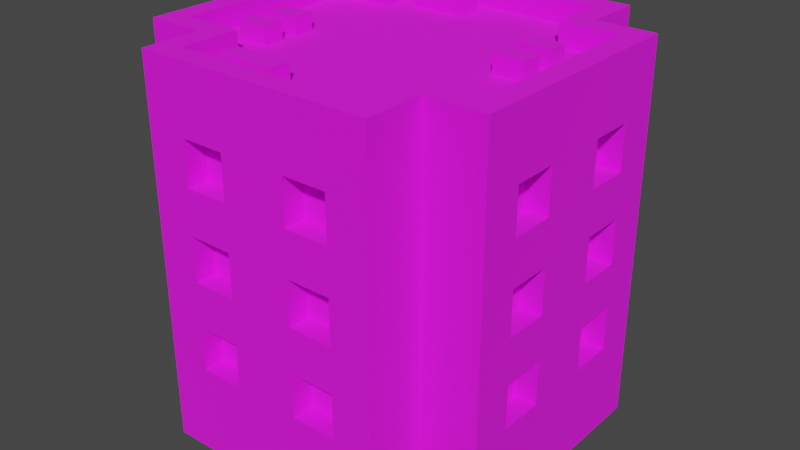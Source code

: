 # Source: Building_4_Extra_Red_.blend  (saved by Blender 3.3.6; exported with 4.5.12 LTS)
import bpy
from mathutils import Matrix  # noqa: F401  (used for matrix-valued properties, if any)

bpy.ops.wm.read_factory_settings(use_empty=True)
scene = bpy.context.scene
scene.name = 'Scene'

# ---- collections
col_collection = bpy.data.collections.new('Collection'); scene.collection.children.link(col_collection)

# ---- images (referenced by path relative to the original .blend; pixels are not part of the script)
import os
ASSET_DIR = os.environ.get("B2B_ASSET_DIR", "")  # directory of the original .blend (textures are referenced by path, not embedded)
HERE = os.path.dirname(os.path.abspath(__file__))  # packed textures are extracted next to this script under _unpacked/

def load_image(name, relpath, width, height, colorspace="sRGB"):
    """Load a texture the original file referenced (path relative to the .blend, or extracted next to this script)."""
    p = next((c for c in (os.path.join(HERE, relpath), os.path.join(ASSET_DIR, relpath)) if relpath and os.path.exists(c)), "")
    if p:
        img = bpy.data.images.load(p, check_existing=True)
        img.name = name
    else:  # same state as the original file: an image datablock whose file is absent (Cycles renders it pink)
        img = bpy.data.images.new(name, width, height)
        img.source = "FILE"
        img.filepath = "//" + (relpath or name)
    img.colorspace_settings.name = colorspace
    return img
img_color_png = load_image('Color.png', 'Color.png', 1024, 1024, 'sRGB')

# ---- materials (node trees are filled in below, after node groups)
mat_texture = bpy.data.materials.new('Texture')
mat_texture.use_transparent_shadow = False

# ---- material node trees
mat_texture.use_nodes = True; mat_texture.node_tree.nodes.clear()
_N = mat_texture.node_tree.nodes; _L = mat_texture.node_tree.links
n0 = _N.new('ShaderNodeBsdfPrincipled'); n0.name = 'Principled BSDF'; n0.location = (10, 300)
n0.distribution = 'GGX'
n0.subsurface_method = 'RANDOM_WALK_SKIN'
n0.inputs[2].default_value = 1.0
n0.inputs[3].default_value = 1.45
n0.inputs[27].default_value = (0.0, 0.0, 0.0, 1.0)
n0.inputs[28].default_value = 1.0
n1 = _N.new('ShaderNodeOutputMaterial'); n1.name = 'Material Output'; n1.location = (300, 300)
n2 = _N.new('ShaderNodeTexImage'); n2.name = 'Image Texture'; n2.location = (-280, 280)
n2.image = img_color_png
_L.new(n0.outputs[0], n1.inputs[0])
_L.new(n2.outputs[0], n0.inputs[0])
n1.is_active_output = True

# ---- world
world_world = bpy.data.worlds.new('World'); scene.world = world_world
world_world.use_nodes = True; world_world.node_tree.nodes.clear()
_N = world_world.node_tree.nodes; _L = world_world.node_tree.links
n0 = _N.new('ShaderNodeOutputWorld'); n0.name = 'World Output'; n0.location = (300, 300)
n1 = _N.new('ShaderNodeBackground'); n1.name = 'Background'; n1.location = (10, 300)
n1.inputs[0].default_value = (0.05088, 0.05088, 0.05088, 1.0)
_L.new(n1.outputs[0], n0.inputs[0])
n0.is_active_output = True
world_world.color = (0.05088, 0.05088, 0.05088)
world_world.use_sun_shadow = False
world_world.sun_shadow_jitter_overblur = 0.0

# ---- meshes
me_cube_162 = bpy.data.meshes.new('Cube.162')
me_cube_162.from_pydata([(0.4333, 0.7, 1.6), (0.15, 0.7, 1.2), (0.5333, -0.8, 0.0), (0.15, 0.7, 1.4), (0.5333, 0.8, 0.0), (0.4333, -0.7, 1.6), (-0.5333, 0.8, 0.0), (0.35, 0.7, 1.2), (0.35, 0.7, 1.4), (-0.4333, -0.7, 1.6), (-0.4333, 0.7, 1.6), (-0.5333, -0.8, 0.0), (-0.8, -0.5333, 0.0), (0.15, 0.7, 0.8), (0.7, -0.4333, 1.6), (0.15, 0.7, 1.0), (-0.7, -0.4333, 1.6), (0.8, -0.5333, 0.0), (0.35, 0.7, 0.8), (0.4333, -0.4333, 1.6), (0.35, 0.7, 1.0), (0.5333, -0.5333, 0.0), (-0.5333, -0.5333, 0.0), (-0.4333, -0.4333, 1.6), (0.15, 0.7, 0.4), (-0.7, 0.4333, 1.6), (0.8, 0.5333, 0.0), (0.15, 0.7, 0.6), (-0.8, 0.5333, 0.0), (0.7, 0.4333, 1.6), (0.5333, 0.5333, 0.0), (0.35, 0.7, 0.4), (0.35, 0.7, 0.6), (0.4333, 0.4333, 1.6), (-0.4333, 0.4333, 1.6), (-0.5333, 0.5333, 0.0), (-0.5333, 0.8, 1.6), (-0.35, 0.7, 1.2), (0.5333, 0.8, 1.6), (-0.35, 0.7, 1.4), (0.5333, -0.5333, 1.6), (0.5333, -0.8, 1.6), (-0.15, 0.7, 1.2), (-0.5333, -0.8, 1.6), (-0.5333, -0.5333, 1.6), (-0.15, 0.7, 1.4), (0.8, 0.5333, 1.6), (0.8, -0.5333, 1.6), (-0.35, 0.7, 0.8), (-0.8, -0.5333, 1.6), (-0.8, 0.5333, 1.6), (-0.35, 0.7, 1.0), (0.5333, 0.5333, 1.6), (-0.5333, 0.5333, 1.6), (-0.15, 0.7, 0.8), (-0.5333, 0.8, 1.7), (-0.15, 0.7, 1.0), (0.5333, 0.8, 1.7), (0.5333, -0.5333, 1.7), (0.5333, -0.8, 1.7), (-0.35, 0.7, 0.4), (-0.5333, -0.8, 1.7), (-0.5333, -0.5333, 1.7), (-0.35, 0.7, 0.6), (0.8, 0.5333, 1.7), (0.8, -0.5333, 1.7), (-0.15, 0.7, 0.4), (-0.8, -0.5333, 1.7), (-0.8, 0.5333, 1.7), (-0.15, 0.7, 0.6), (0.5333, 0.5333, 1.7), (-0.5333, 0.5333, 1.7), (-0.4333, 0.7, 1.7), (0.4333, 0.7, 1.7), (0.4333, -0.4333, 1.7), (0.15, -0.7, 1.2), (0.15, -0.7, 1.4), (0.4333, -0.7, 1.7), (-0.4333, -0.7, 1.7), (-0.4333, -0.4333, 1.7), (0.7, 0.4333, 1.7), (0.35, -0.7, 1.2), (0.35, -0.7, 1.4), (0.7, -0.4333, 1.7), (-0.7, -0.4333, 1.7), (-0.7, 0.4333, 1.7), (0.15, -0.7, 0.8), (0.4333, 0.4333, 1.7), (-0.4333, 0.4333, 1.7), (0.15, -0.7, 1.0), (0.35, -0.7, 0.8), (0.35, -0.7, 1.0), (0.15, -0.7, 0.4), (0.15, -0.7, 0.6), (0.35, -0.7, 0.4), (0.35, -0.7, 0.6), (-0.35, -0.7, 1.2), (-0.35, -0.7, 1.4), (-0.15, -0.7, 1.2), (-0.15, -0.7, 1.4), (-0.35, -0.7, 0.8), (-0.35, -0.7, 1.0), (-0.15, -0.7, 0.8), (-0.15, -0.7, 1.0), (-0.35, -0.7, 0.4), (-0.35, -0.7, 0.6), (-0.15, -0.7, 0.4), (-0.15, -0.7, 0.6), (0.7, 0.15, 1.2), (0.7, 0.15, 1.4), (0.7, 0.35, 1.2), (0.7, 0.35, 1.4), (0.7, 0.15, 0.8), (0.7, 0.15, 1.0), (0.7, 0.35, 0.8), (0.7, 0.35, 1.0), (0.7, 0.15, 0.4), (0.7, 0.15, 0.6), (0.7, 0.35, 0.4), (0.7, 0.35, 0.6), (0.7, -0.35, 1.2), (0.7, -0.35, 1.4), (0.7, -0.15, 1.2), (0.7, -0.15, 1.4), (0.7, -0.35, 0.8), (0.7, -0.35, 1.0), (0.7, -0.15, 0.8), (0.7, -0.15, 1.0), (0.7, -0.35, 0.4), (0.7, -0.35, 0.6), (0.7, -0.15, 0.4), (0.7, -0.15, 0.6), (-0.7, 0.15, 1.2), (-0.7, 0.15, 1.4), (-0.7, 0.35, 1.2), (-0.7, 0.35, 1.4), (-0.7, 0.15, 0.8), (-0.7, 0.15, 1.0), (-0.7, 0.35, 0.8), (-0.7, 0.35, 1.0), (-0.7, 0.15, 0.4), (-0.7, 0.15, 0.6), (-0.7, 0.35, 0.4), (-0.7, 0.35, 0.6), (-0.7, -0.35, 1.2), (-0.7, -0.35, 1.4), (-0.7, -0.15, 1.2), (-0.7, -0.15, 1.4), (-0.7, -0.35, 0.8), (-0.7, -0.35, 1.0), (-0.7, -0.15, 0.8), (-0.7, -0.15, 1.0), (-0.7, -0.35, 0.4), (-0.7, -0.35, 0.6), (-0.7, -0.15, 0.4), (-0.7, -0.15, 0.6), (-0.35, -0.8, 1.4), (-0.15, -0.8, 1.2), (0.15, -0.8, 1.4), (-0.15, -0.8, 1.4), (0.15, -0.8, 0.6), (0.15, -0.8, 0.8), (0.15, -0.8, 1.0), (0.15, -0.8, 1.2), (0.35, -0.8, 0.4), (0.35, -0.8, 1.2), (0.35, -0.8, 1.4), (0.35, -0.8, 0.8), (0.35, -0.8, 0.6), (0.35, -0.8, 1.0), (-0.35, -0.8, 0.4), (-0.35, -0.8, 0.6), (-0.35, -0.8, 0.8), (-0.35, -0.8, 1.2), (-0.35, -0.8, 1.0), (-0.15, -0.8, 0.6), (-0.15, -0.8, 0.8), (0.15, -0.8, 0.4), (-0.15, -0.8, 0.4), (-0.15, -0.8, 1.0), (-0.8, -0.35, 0.4), (-0.8, -0.35, 0.6), (-0.8, -0.35, 0.8), (-0.8, -0.35, 1.0), (-0.8, -0.35, 1.2), (-0.8, -0.15, 0.4), (-0.8, -0.15, 0.6), (-0.8, -0.15, 0.8), (-0.8, 0.15, 0.4), (-0.8, -0.15, 1.0), (-0.8, -0.35, 1.4), (-0.8, -0.15, 1.2), (-0.8, 0.15, 0.6), (-0.8, 0.15, 0.8), (-0.8, 0.15, 1.0), (-0.8, 0.15, 1.2), (-0.8, 0.15, 1.4), (-0.8, -0.15, 1.4), (-0.8, 0.35, 0.4), (-0.8, 0.35, 1.2), (-0.8, 0.35, 1.4), (-0.8, 0.35, 0.8), (-0.8, 0.35, 0.6), (-0.8, 0.35, 1.0), (-0.35, 0.8, 0.4), (-0.35, 0.8, 0.6), (-0.35, 0.8, 0.8), (-0.35, 0.8, 1.2), (-0.35, 0.8, 1.0), (-0.15, 0.8, 0.6), (-0.15, 0.8, 0.8), (0.15, 0.8, 0.4), (-0.15, 0.8, 0.4), (-0.15, 0.8, 1.0), (-0.35, 0.8, 1.4), (-0.15, 0.8, 1.2), (0.15, 0.8, 1.4), (-0.15, 0.8, 1.4), (0.15, 0.8, 0.6), (0.15, 0.8, 0.8), (0.15, 0.8, 1.0), (0.15, 0.8, 1.2), (0.35, 0.8, 0.4), (0.35, 0.8, 1.2), (0.35, 0.8, 1.4), (0.35, 0.8, 0.8), (0.35, 0.8, 0.6), (0.35, 0.8, 1.0), (0.8, -0.35, 0.4), (0.8, -0.35, 0.6), (0.8, -0.35, 0.8), (0.8, -0.35, 1.0), (0.8, -0.35, 1.2), (0.8, -0.35, 1.4), (0.8, 0.15, 1.4), (0.8, 0.35, 1.4), (0.8, 0.2667, 1.2), (0.8, 0.15, 1.2), (0.8, -0.15, 0.6), (0.8, -0.15, 0.8), (0.8, -0.15, 1.0), (0.8, -0.15, 1.2), (0.8, -0.15, 1.4), (0.8, 0.15, 0.4), (0.8, -0.15, 0.4), (0.8, 0.15, 1.0), (0.8, 0.25, 1.0), (0.8, 0.15, 0.6), (0.8, 0.15, 0.8), (0.8, 0.35, 0.4), (0.8, 0.35, 0.6), (0.8, 0.35, 0.8), (0.8, 0.35, 1.0), (0.8, 0.35, 1.2), (-0.4362, -0.2918, 1.578), (-0.4362, -0.2918, 1.678), (-0.5762, -0.2918, 1.578), (-0.5762, -0.2918, 1.678), (-0.4362, -0.1958, 1.578), (-0.4362, -0.1958, 1.678), (-0.5762, -0.1958, 1.578), (-0.5762, -0.1958, 1.678), (-0.4362, -0.1242, 1.578), (-0.4362, -0.1242, 1.678), (-0.5762, -0.1242, 1.578), (-0.5762, -0.1242, 1.678), (-0.4362, -0.02818, 1.578), (-0.4362, -0.02818, 1.678), (-0.5762, -0.02818, 1.578), (-0.5762, -0.02818, 1.678), (-0.07768, 0.5124, 1.578), (-0.07768, 0.5124, 1.678), (-0.3439, 0.5124, 1.578), (-0.3439, 0.5124, 1.678), (-0.07768, 0.6084, 1.578), (-0.07768, 0.6084, 1.678), (-0.3439, 0.6084, 1.578), (-0.3439, 0.6084, 1.678), (-0.06896, -0.6175, 1.578), (-0.06896, -0.6175, 1.678), (-0.3352, -0.6175, 1.578), (-0.3352, -0.6175, 1.678), (-0.06896, -0.5215, 1.578), (-0.06896, -0.5215, 1.678), (-0.3352, -0.5215, 1.578), (-0.3352, -0.5215, 1.678), (0.5638, 0.008184, 1.578), (0.5638, 0.008184, 1.678), (0.4238, 0.008184, 1.578), (0.4238, 0.008184, 1.678), (0.5638, 0.1042, 1.578), (0.5638, 0.1042, 1.678), (0.4238, 0.1042, 1.578), (0.4238, 0.1042, 1.678), (0.5638, 0.1758, 1.578), (0.5638, 0.1758, 1.678), (0.4238, 0.1758, 1.578), (0.4238, 0.1758, 1.678), (0.5638, 0.2718, 1.578), (0.5638, 0.2718, 1.678), (0.4238, 0.2718, 1.578), (0.4238, 0.2718, 1.678)], [], [(21, 40, 41, 2), (43, 11, 2, 41, 166, 165, 163, 162, 169, 167, 161, 160, 168, 164, 177, 178, 170, 171, 175, 176, 172, 174, 173, 156), (158, 166, 41, 43, 156, 159, 157, 173, 174, 179, 176, 175, 178, 177, 160, 161, 162, 163), (21, 17, 47, 40), (25, 16, 23, 9, 5, 19, 14, 29, 33, 0, 10, 34), (22, 11, 43, 44), (22, 44, 49, 12), (202, 192, 193, 201, 203, 199, 200, 50, 28, 12, 49, 190, 184, 183, 182, 181, 180, 185, 188, 198), (203, 194, 193, 192, 188, 185, 186, 181, 182, 187, 189, 183, 184, 191, 197, 190, 49, 50, 200, 196, 195, 199), (35, 28, 50, 53), (35, 53, 36, 6), (226, 218, 211, 212, 209, 205, 206, 210, 213, 208, 207, 215, 217, 214, 36, 38, 224, 216, 221, 220, 219, 225), (223, 224, 38, 4, 6, 36, 214, 207, 208, 206, 205, 204, 212, 211, 222, 226, 225, 227, 220, 221), (30, 4, 38, 52), (30, 52, 46, 26), (238, 239, 230, 229), (240, 241, 232, 231), (235, 46, 47, 233, 242, 234), (248, 247, 250, 251), (252, 253, 236, 246), (245, 246, 236, 237, 234, 242, 241, 240, 239, 238, 244, 228, 229, 230, 231, 232, 233, 47, 17, 26, 46, 235, 253, 252, 251, 250, 249, 243, 247, 248), (29, 14, 83, 80), (25, 34, 88, 85), (47, 46, 64, 65), (9, 23, 79, 78), (50, 49, 67, 68), (33, 29, 80, 87), (46, 52, 70, 64), (5, 9, 78, 77), (41, 40, 58, 59), (34, 10, 72, 88), (19, 5, 77, 74), (0, 33, 87, 73), (72, 73, 57, 55), (74, 77, 59, 58), (77, 78, 61, 59), (78, 79, 62, 61), (80, 83, 65, 64), (83, 74, 58, 65), (79, 84, 67, 62), (84, 85, 68, 67), (73, 87, 70, 57), (88, 72, 55, 71), (87, 80, 64, 70), (85, 88, 71, 68), (43, 41, 59, 61), (14, 19, 74, 83), (40, 47, 65, 58), (53, 50, 68, 71), (52, 38, 57, 70), (23, 16, 84, 79), (36, 53, 71, 55), (16, 25, 85, 84), (38, 36, 55, 57), (49, 44, 62, 67), (10, 0, 73, 72), (44, 43, 61, 62), (216, 3, 1, 221), (223, 7, 8, 224), (7, 1, 3, 8), (221, 1, 7, 223), (8, 3, 216, 224), (220, 15, 13, 219), (225, 18, 20, 227), (18, 13, 15, 20), (219, 13, 18, 225), (20, 15, 220, 227), (218, 27, 24, 211), (222, 31, 32, 226), (31, 24, 27, 32), (211, 24, 31, 222), (32, 27, 218, 226), (214, 39, 37, 207), (215, 42, 45, 217), (42, 37, 39, 45), (207, 37, 42, 215), (45, 39, 214, 217), (208, 51, 48, 206), (210, 54, 56, 213), (54, 48, 51, 56), (206, 48, 54, 210), (56, 51, 208, 213), (205, 63, 60, 204), (212, 66, 69, 209), (66, 60, 63, 69), (204, 60, 66, 212), (69, 63, 205, 209), (75, 76, 158, 163), (75, 81, 82, 76), (82, 81, 165, 166), (165, 81, 75, 163), (158, 76, 82, 166), (86, 89, 162, 161), (86, 90, 91, 89), (91, 90, 167, 169), (167, 90, 86, 161), (162, 89, 91, 169), (92, 93, 160, 177), (92, 94, 95, 93), (95, 94, 164, 168), (164, 94, 92, 177), (160, 93, 95, 168), (96, 97, 156, 173), (96, 98, 99, 97), (99, 98, 157, 159), (157, 98, 96, 173), (156, 97, 99, 159), (100, 101, 174, 172), (100, 102, 103, 101), (103, 102, 176, 179), (176, 102, 100, 172), (174, 101, 103, 179), (104, 105, 171, 170), (104, 106, 107, 105), (107, 106, 178, 175), (178, 106, 104, 170), (171, 105, 107, 175), (237, 108, 109, 234), (108, 110, 111, 109), (235, 111, 110, 253), (236, 253, 110, 108, 237), (234, 109, 111, 235), (248, 112, 113, 245), (112, 114, 115, 113), (252, 115, 114, 251), (251, 114, 112, 248), (245, 113, 115, 252, 246), (243, 116, 117, 247), (116, 118, 119, 117), (250, 119, 118, 249), (249, 118, 116, 243), (247, 117, 119, 250), (232, 120, 121, 233), (120, 122, 123, 121), (242, 123, 122, 241), (241, 122, 120, 232), (233, 121, 123, 242), (230, 124, 125, 231), (124, 126, 127, 125), (240, 127, 126, 239), (239, 126, 124, 230), (231, 125, 127, 240), (228, 128, 129, 229), (128, 130, 131, 129), (238, 131, 130, 244), (244, 130, 128, 228), (229, 129, 131, 238), (133, 132, 195, 196), (134, 135, 200, 199), (134, 132, 133, 135), (132, 134, 199, 195), (135, 133, 196, 200), (137, 136, 193, 194), (138, 139, 203, 201), (138, 136, 137, 139), (136, 138, 201, 193), (139, 137, 194, 203), (141, 140, 188, 192), (142, 143, 202, 198), (142, 140, 141, 143), (140, 142, 198, 188), (143, 141, 192, 202), (145, 144, 184, 190), (146, 147, 197, 191), (146, 144, 145, 147), (184, 144, 146, 191), (147, 145, 190, 197), (149, 148, 182, 183), (150, 151, 189, 187), (150, 148, 149, 151), (148, 150, 187, 182), (151, 149, 183, 189), (153, 152, 180, 181), (154, 155, 186, 185), (154, 152, 153, 155), (152, 154, 185, 180), (155, 153, 181, 186), (254, 255, 257, 256), (256, 257, 261, 260), (260, 261, 259, 258), (258, 259, 255, 254), (261, 257, 255, 259), (262, 263, 265, 264), (264, 265, 269, 268), (268, 269, 267, 266), (266, 267, 263, 262), (269, 265, 263, 267), (270, 271, 273, 272), (272, 273, 277, 276), (276, 277, 275, 274), (274, 275, 271, 270), (277, 273, 271, 275), (278, 279, 281, 280), (280, 281, 285, 284), (284, 285, 283, 282), (282, 283, 279, 278), (285, 281, 279, 283), (286, 287, 289, 288), (288, 289, 293, 292), (292, 293, 291, 290), (290, 291, 287, 286), (293, 289, 287, 291), (294, 295, 297, 296), (296, 297, 301, 300), (300, 301, 299, 298), (298, 299, 295, 294), (301, 297, 295, 299)])
_uv = me_cube_162.uv_layers.new(name='UVMap')
_uv.uv.foreach_set('vector', [0.2306, 0.9121, 0.2306, 0.9121, 0.2306, 0.9121, 0.2306, 0.9121, 0.2306, 0.9121, 0.2306, 0.9121, 0.2306, 0.9121, 0.2306, 0.9121, 0.2306, 0.9121, 0.2306, 0.9121, 0.2306, 0.9121, 0.2306, 0.9121, 0.2306, 0.9121, 0.2306, 0.9121, 0.2306, 0.9121, 0.2306, 0.9121, 0.2306, 0.9121, 0.2306, 0.9121, 0.2306, 0.9121, 0.2306, 0.9121, 0.2306, 0.9121, 0.2306, 0.9121, 0.2306, 0.9121, 0.2306, 0.9121, 0.2306, 0.9121, 0.2306, 0.9121, 0.2306, 0.9121, 0.2306, 0.9121, 0.2306, 0.9121, 0.2306, 0.9121, 0.2306, 0.9121, 0.2306, 0.9121, 0.2306, 0.9121, 0.2306, 0.9121, 0.2306, 0.9121, 0.2306, 0.9121, 0.2306, 0.9121, 0.2306, 0.9121, 0.2306, 0.9121, 0.2306, 0.9121, 0.2306, 0.9121, 0.2306, 0.9121, 0.2306, 0.9121, 0.2306, 0.9121, 0.2306, 0.9121, 0.2306, 0.9121, 0.2306, 0.9121, 0.2306, 0.9121, 0.2306, 0.9121, 0.2306, 0.9121, 0.2111, 0.6865, 0.2111, 0.6865, 0.2111, 0.6865, 0.2111, 0.6866, 0.2111, 0.6866, 0.2111, 0.6865, 0.211, 0.6865, 0.211, 0.6865, 0.2111, 0.6865, 0.2111, 0.6865, 0.2111, 0.6865, 0.2111, 0.6865, 0.2306, 0.9121, 0.2306, 0.9121, 0.2306, 0.9121, 0.2306, 0.9121, 0.2306, 0.9121, 0.2306, 0.9121, 0.2306, 0.9121, 0.2306, 0.9121, 0.2306, 0.9121, 0.2306, 0.9121, 0.2306, 0.9121, 0.2306, 0.9121, 0.2306, 0.9121, 0.2306, 0.9121, 0.2306, 0.9121, 0.2306, 0.9121, 0.2306, 0.9121, 0.2306, 0.9121, 0.2306, 0.9121, 0.2306, 0.9121, 0.2306, 0.9121, 0.2306, 0.9121, 0.2306, 0.9121, 0.2306, 0.9121, 0.2306, 0.9121, 0.2306, 0.9121, 0.2306, 0.9121, 0.2306, 0.9121, 0.2306, 0.9121, 0.2306, 0.9121, 0.2306, 0.9121, 0.2306, 0.9121, 0.2306, 0.9121, 0.2306, 0.9121, 0.2306, 0.9121, 0.2306, 0.9121, 0.2306, 0.9121, 0.2306, 0.9121, 0.2306, 0.9121, 0.2306, 0.9121, 0.2306, 0.9121, 0.2306, 0.9121, 0.2306, 0.9121, 0.2306, 0.9121, 0.2306, 0.9121, 0.2306, 0.9121, 0.2306, 0.9121, 0.2306, 0.9121, 0.2306, 0.9121, 0.2306, 0.9121, 0.2306, 0.9119, 0.2306, 0.9119, 0.2305, 0.9118, 0.2305, 0.9118, 0.2306, 0.9121, 0.2306, 0.9121, 0.2306, 0.9121, 0.2306, 0.9121, 0.2306, 0.9121, 0.2306, 0.9121, 0.2306, 0.9121, 0.2306, 0.9121, 0.2306, 0.9121, 0.2306, 0.9121, 0.2306, 0.9121, 0.2306, 0.9121, 0.2306, 0.9121, 0.2306, 0.9121, 0.2306, 0.9121, 0.2306, 0.9121, 0.2306, 0.9121, 0.2306, 0.9121, 0.2306, 0.9121, 0.2306, 0.9121, 0.2306, 0.9121, 0.2306, 0.9121, 0.2306, 0.9121, 0.2306, 0.9121, 0.2306, 0.9121, 0.2306, 0.9121, 0.2306, 0.9121, 0.2306, 0.9121, 0.2306, 0.9121, 0.2306, 0.9121, 0.2306, 0.9121, 0.2306, 0.9121, 0.2306, 0.9121, 0.2306, 0.9121, 0.2306, 0.9121, 0.2306, 0.9121, 0.2306, 0.9121, 0.2306, 0.9121, 0.2306, 0.9121, 0.2306, 0.9121, 0.2306, 0.9121, 0.2306, 0.9121, 0.2306, 0.9121, 0.2306, 0.9121, 0.2306, 0.9121, 0.2306, 0.9121, 0.2306, 0.9121, 0.2306, 0.9121, 0.2306, 0.9121, 0.2306, 0.9121, 0.2306, 0.9121, 0.2306, 0.9121, 0.2306, 0.9121, 0.2306, 0.9121, 0.2306, 0.9121, 0.2306, 0.9121, 0.2306, 0.9121, 0.2306, 0.9121, 0.2306, 0.9121, 0.2306, 0.9121, 0.2306, 0.9121, 0.2306, 0.9121, 0.2306, 0.9121, 0.2306, 0.9121, 0.2306, 0.9121, 0.2306, 0.9121, 0.2306, 0.9121, 0.2306, 0.9121, 0.2306, 0.9121, 0.2306, 0.9121, 0.2306, 0.9121, 0.2306, 0.9121, 0.2306, 0.9121, 0.2306, 0.9121, 0.2306, 0.9121, 0.2306, 0.9121, 0.2306, 0.9121, 0.2306, 0.9121, 0.2306, 0.9121, 0.2306, 0.9121, 0.2306, 0.9121, 0.2306, 0.9121, 0.2306, 0.9121, 0.2306, 0.9121, 0.2306, 0.9121, 0.2306, 0.9121, 0.2306, 0.9121, 0.2306, 0.9121, 0.2306, 0.9121, 0.2306, 0.9121, 0.2306, 0.9121, 0.2306, 0.9121, 0.2306, 0.9121, 0.2306, 0.9121, 0.2306, 0.9121, 0.2306, 0.9121, 0.2306, 0.9121, 0.2306, 0.9121, 0.2306, 0.9121, 0.2306, 0.9121, 0.2306, 0.9121, 0.2306, 0.9121, 0.2306, 0.9121, 0.2306, 0.9121, 0.2306, 0.9121, 0.2306, 0.9121, 0.6184, 0.9872, 0.6184, 0.9871, 0.6184, 0.9871, 0.6184, 0.9872, 0.6182, 0.9872, 0.6182, 0.9872, 0.6182, 0.9872, 0.6182, 0.9872, 0.6184, 0.9869, 0.6184, 0.9869, 0.6184, 0.9869, 0.6184, 0.9869, 0.6182, 0.9871, 0.6182, 0.9871, 0.6182, 0.9871, 0.6182, 0.9871, 0.6184, 0.9869, 0.6184, 0.9869, 0.6184, 0.9869, 0.6184, 0.9869, 0.6183, 0.9872, 0.6184, 0.9872, 0.6184, 0.9872, 0.6183, 0.9872, 0.6184, 0.9869, 0.6184, 0.9869, 0.6184, 0.9869, 0.6184, 0.9869, 0.6183, 0.9871, 0.6182, 0.9871, 0.6182, 0.9871, 0.6183, 0.9871, 0.6184, 0.9869, 0.6184, 0.9869, 0.6184, 0.9869, 0.6184, 0.9869, 0.6182, 0.9872, 0.6182, 0.9873, 0.6182, 0.9873, 0.6182, 0.9872, 0.6183, 0.9871, 0.6183, 0.9871, 0.6183, 0.9871, 0.6183, 0.9871, 0.6183, 0.9873, 0.6183, 0.9872, 0.6183, 0.9872, 0.6183, 0.9873, 0.6184, 0.9869, 0.6184, 0.9869, 0.6184, 0.9869, 0.6184, 0.9869, 0.6184, 0.9869, 0.6184, 0.9869, 0.6184, 0.9869, 0.6184, 0.9869, 0.6184, 0.9869, 0.6184, 0.9869, 0.6184, 0.9869, 0.6184, 0.9869, 0.6184, 0.9869, 0.6184, 0.9869, 0.6184, 0.9869, 0.6184, 0.9869, 0.6184, 0.9869, 0.6184, 0.9869, 0.6184, 0.9869, 0.6184, 0.9869, 0.6184, 0.9869, 0.6184, 0.9869, 0.6184, 0.9869, 0.6184, 0.9869, 0.6184, 0.9869, 0.6184, 0.9869, 0.6184, 0.9869, 0.6184, 0.9869, 0.6184, 0.9869, 0.6184, 0.9869, 0.6184, 0.9869, 0.6184, 0.9869, 0.6184, 0.9869, 0.6184, 0.9869, 0.6184, 0.9869, 0.6184, 0.9869, 0.6184, 0.9869, 0.6184, 0.9869, 0.6184, 0.9869, 0.6184, 0.9869, 0.6184, 0.9869, 0.6184, 0.9869, 0.6184, 0.9869, 0.6184, 0.9869, 0.6184, 0.9869, 0.6184, 0.9869, 0.6184, 0.9869, 0.6184, 0.9869, 0.6184, 0.9869, 0.6184, 0.9869, 0.6184, 0.9869, 0.6184, 0.9869, 0.6184, 0.9871, 0.6183, 0.9871, 0.6183, 0.9871, 0.6184, 0.9871, 0.6184, 0.9869, 0.6184, 0.9869, 0.6184, 0.9869, 0.6184, 0.9869, 0.6182, 0.9873, 0.6181, 0.9873, 0.6181, 0.9873, 0.6182, 0.9873, 0.6184, 0.9869, 0.6184, 0.9869, 0.6184, 0.9869, 0.6184, 0.9869, 0.6182, 0.9871, 0.6182, 0.9871, 0.6182, 0.9871, 0.6182, 0.9871, 0.6184, 0.9869, 0.6184, 0.9869, 0.6184, 0.9869, 0.6184, 0.9869, 0.6182, 0.9871, 0.6182, 0.9872, 0.6182, 0.9872, 0.6182, 0.9871, 0.6184, 0.9869, 0.6184, 0.9869, 0.6184, 0.9869, 0.6184, 0.9869, 0.6184, 0.9869, 0.6184, 0.9869, 0.6184, 0.9869, 0.6184, 0.9869, 0.6182, 0.9873, 0.6183, 0.9873, 0.6183, 0.9873, 0.6182, 0.9873, 0.6184, 0.9869, 0.6184, 0.9869, 0.6184, 0.9869, 0.6184, 0.9869, 0.2306, 0.9121, 0.2306, 0.9121, 0.2306, 0.9121, 0.2306, 0.9121, 0.2306, 0.9121, 0.2306, 0.9121, 0.2306, 0.9121, 0.2306, 0.9121, 0.8162, 0.7382, 0.8162, 0.7383, 0.8163, 0.7383, 0.8163, 0.7382, 0.2306, 0.9121, 0.2306, 0.9121, 0.2306, 0.9121, 0.2306, 0.9121, 0.2306, 0.9121, 0.2306, 0.9121, 0.2306, 0.9121, 0.2306, 0.9121, 0.2306, 0.9121, 0.2306, 0.9121, 0.2306, 0.9121, 0.2306, 0.9121, 0.2306, 0.9121, 0.2306, 0.9121, 0.2306, 0.9121, 0.2306, 0.9121, 0.8162, 0.7382, 0.8162, 0.7383, 0.8163, 0.7383, 0.8163, 0.7382, 0.2306, 0.9121, 0.2306, 0.9121, 0.2306, 0.9121, 0.2306, 0.9121, 0.2306, 0.9121, 0.2306, 0.9121, 0.2306, 0.9121, 0.2306, 0.9121, 0.2306, 0.9121, 0.2306, 0.9121, 0.2306, 0.9121, 0.2306, 0.9121, 0.2306, 0.9121, 0.2306, 0.9121, 0.2306, 0.9121, 0.2306, 0.9121, 0.8162, 0.7382, 0.8162, 0.7383, 0.8163, 0.7383, 0.8163, 0.7382, 0.2306, 0.9121, 0.2306, 0.9121, 0.2306, 0.9121, 0.2306, 0.9121, 0.2306, 0.9121, 0.2306, 0.9121, 0.2306, 0.9121, 0.2306, 0.9121, 0.2306, 0.9121, 0.2306, 0.9121, 0.2306, 0.9121, 0.2306, 0.9121, 0.2306, 0.9121, 0.2306, 0.9121, 0.2306, 0.9121, 0.2306, 0.9121, 0.8162, 0.7382, 0.8162, 0.7383, 0.8163, 0.7383, 0.8163, 0.7382, 0.2306, 0.9121, 0.2306, 0.9121, 0.2306, 0.9121, 0.2306, 0.9121, 0.2306, 0.9121, 0.2306, 0.9121, 0.2306, 0.9121, 0.2306, 0.9121, 0.2306, 0.9121, 0.2306, 0.9121, 0.2306, 0.9121, 0.2306, 0.9121, 0.2306, 0.9121, 0.2306, 0.9121, 0.2306, 0.9121, 0.2306, 0.9121, 0.8162, 0.7382, 0.8162, 0.7383, 0.8163, 0.7383, 0.8163, 0.7382, 0.2306, 0.9121, 0.2306, 0.9121, 0.2306, 0.9121, 0.2306, 0.9121, 0.2306, 0.9121, 0.2306, 0.9121, 0.2306, 0.9121, 0.2306, 0.9121, 0.2306, 0.9121, 0.2306, 0.9121, 0.2306, 0.9121, 0.2306, 0.9121, 0.2306, 0.9121, 0.2306, 0.9121, 0.2306, 0.9121, 0.2306, 0.9121, 0.8162, 0.7382, 0.8162, 0.7383, 0.8163, 0.7383, 0.8163, 0.7382, 0.2306, 0.9121, 0.2306, 0.9121, 0.2306, 0.9121, 0.2306, 0.9121, 0.2306, 0.9121, 0.2306, 0.9121, 0.2306, 0.9121, 0.2306, 0.9121, 0.2306, 0.9121, 0.2306, 0.9121, 0.2306, 0.9121, 0.2306, 0.9121, 0.8162, 0.7381, 0.8162, 0.7382, 0.8163, 0.7382, 0.8163, 0.7381, 0.2306, 0.9121, 0.2306, 0.9121, 0.2306, 0.9121, 0.2306, 0.9121, 0.2306, 0.9121, 0.2306, 0.9121, 0.2306, 0.9121, 0.2306, 0.9121, 0.2306, 0.9121, 0.2306, 0.9121, 0.2306, 0.9121, 0.2306, 0.9121, 0.2306, 0.9121, 0.2306, 0.9121, 0.2306, 0.9121, 0.2306, 0.9121, 0.8162, 0.7381, 0.8162, 0.7382, 0.8163, 0.7382, 0.8163, 0.7381, 0.2306, 0.9121, 0.2306, 0.9121, 0.2306, 0.9121, 0.2306, 0.9121, 0.2306, 0.9121, 0.2306, 0.9121, 0.2306, 0.9121, 0.2306, 0.9121, 0.2306, 0.9121, 0.2306, 0.9121, 0.2306, 0.9121, 0.2306, 0.9121, 0.2306, 0.9121, 0.2306, 0.9121, 0.2306, 0.9121, 0.2306, 0.9121, 0.8162, 0.7381, 0.8162, 0.7382, 0.8163, 0.7382, 0.8163, 0.7381, 0.2306, 0.9121, 0.2306, 0.9121, 0.2306, 0.9121, 0.2306, 0.9121, 0.2306, 0.9121, 0.2306, 0.9121, 0.2306, 0.9121, 0.2306, 0.9121, 0.2306, 0.9121, 0.2306, 0.9121, 0.2306, 0.9121, 0.2306, 0.9121, 0.2306, 0.9121, 0.2306, 0.9121, 0.2306, 0.9121, 0.2306, 0.9121, 0.8162, 0.7381, 0.8162, 0.7382, 0.8163, 0.7382, 0.8163, 0.7381, 0.2306, 0.9121, 0.2306, 0.9121, 0.2306, 0.9121, 0.2306, 0.9121, 0.2306, 0.9121, 0.2306, 0.9121, 0.2306, 0.9121, 0.2306, 0.9121, 0.2306, 0.9121, 0.2306, 0.9121, 0.2306, 0.9121, 0.2306, 0.9121, 0.2306, 0.9121, 0.2306, 0.9121, 0.2306, 0.9121, 0.2306, 0.9121, 0.8162, 0.7381, 0.8162, 0.7382, 0.8163, 0.7382, 0.8163, 0.7381, 0.2306, 0.9121, 0.2306, 0.9121, 0.2306, 0.9121, 0.2306, 0.9121, 0.2306, 0.9121, 0.2306, 0.9121, 0.2306, 0.9121, 0.2306, 0.9121, 0.2306, 0.9121, 0.2306, 0.9121, 0.2306, 0.9121, 0.2306, 0.9121, 0.2306, 0.9121, 0.2306, 0.9121, 0.2306, 0.9121, 0.2306, 0.9121, 0.8162, 0.7381, 0.8162, 0.7382, 0.8163, 0.7382, 0.8163, 0.7381, 0.2306, 0.9121, 0.2306, 0.9121, 0.2306, 0.9121, 0.2306, 0.9121, 0.2306, 0.9121, 0.2306, 0.9121, 0.2306, 0.9121, 0.2306, 0.9121, 0.2306, 0.9121, 0.2306, 0.9121, 0.2306, 0.9121, 0.2306, 0.9121, 0.2306, 0.9121, 0.2306, 0.9121, 0.2306, 0.9121, 0.2306, 0.9121, 0.8162, 0.7381, 0.8162, 0.7382, 0.8163, 0.7382, 0.8163, 0.7381, 0.2306, 0.9121, 0.2306, 0.9121, 0.2306, 0.9121, 0.2306, 0.9121, 0.2306, 0.9121, 0.2306, 0.9121, 0.2306, 0.9121, 0.2306, 0.9121, 0.2306, 0.9121, 0.2306, 0.9121, 0.2306, 0.9121, 0.2306, 0.9121, 0.2306, 0.9121, 0.2306, 0.9121, 0.2306, 0.9121, 0.2306, 0.9121, 0.2306, 0.9121, 0.8162, 0.7381, 0.8162, 0.7382, 0.8163, 0.7382, 0.8163, 0.7381, 0.2306, 0.9121, 0.2306, 0.9121, 0.2306, 0.9121, 0.2306, 0.9121, 0.2306, 0.9121, 0.2306, 0.9121, 0.2306, 0.9121, 0.2306, 0.9121, 0.2306, 0.9121, 0.2306, 0.9121, 0.2306, 0.9121, 0.2306, 0.9121, 0.2306, 0.9121, 0.2306, 0.9121, 0.2306, 0.9121, 0.2306, 0.9121, 0.2306, 0.9121, 0.8162, 0.7381, 0.8162, 0.7382, 0.8163, 0.7382, 0.8163, 0.7381, 0.2306, 0.9121, 0.2306, 0.9121, 0.2306, 0.9121, 0.2306, 0.9121, 0.2306, 0.9121, 0.2306, 0.9121, 0.2306, 0.9121, 0.2306, 0.9121, 0.2306, 0.9121, 0.2306, 0.9121, 0.2306, 0.9121, 0.2306, 0.9121, 0.2306, 0.9121, 0.2306, 0.9121, 0.2306, 0.9121, 0.2306, 0.9121, 0.8162, 0.7381, 0.8162, 0.7382, 0.8163, 0.7382, 0.8163, 0.7381, 0.2306, 0.9121, 0.2306, 0.9121, 0.2306, 0.9121, 0.2306, 0.9121, 0.2306, 0.9121, 0.2306, 0.9121, 0.2306, 0.9121, 0.2306, 0.9121, 0.2306, 0.9121, 0.2306, 0.9121, 0.2306, 0.9121, 0.2306, 0.9121, 0.2306, 0.9121, 0.2306, 0.9121, 0.2306, 0.9121, 0.2306, 0.9121, 0.8162, 0.7381, 0.8162, 0.7382, 0.8163, 0.7382, 0.8163, 0.7381, 0.2306, 0.9121, 0.2306, 0.9121, 0.2306, 0.9121, 0.2306, 0.9121, 0.2306, 0.9121, 0.2306, 0.9121, 0.2306, 0.9121, 0.2306, 0.9121, 0.2306, 0.9121, 0.2306, 0.9121, 0.2306, 0.9121, 0.2306, 0.9121, 0.2306, 0.9121, 0.2306, 0.9121, 0.2306, 0.9121, 0.2306, 0.9121, 0.8162, 0.7381, 0.8162, 0.7382, 0.8163, 0.7382, 0.8163, 0.7381, 0.2306, 0.9121, 0.2306, 0.9121, 0.2306, 0.9121, 0.2306, 0.9121, 0.2306, 0.9121, 0.2306, 0.9121, 0.2306, 0.9121, 0.2306, 0.9121, 0.2306, 0.9121, 0.2306, 0.9121, 0.2306, 0.9121, 0.2306, 0.9121, 0.2306, 0.9121, 0.2306, 0.9121, 0.2306, 0.9121, 0.2306, 0.9121, 0.2306, 0.9121, 0.2306, 0.9121, 0.2306, 0.9121, 0.2306, 0.9121, 0.8162, 0.7382, 0.8162, 0.7383, 0.8163, 0.7383, 0.8163, 0.7382, 0.2306, 0.9121, 0.2306, 0.9121, 0.2306, 0.9121, 0.2306, 0.9121, 0.2306, 0.9121, 0.2306, 0.9121, 0.2306, 0.9121, 0.2306, 0.9121, 0.2306, 0.9121, 0.2306, 0.9121, 0.2306, 0.9121, 0.2306, 0.9121, 0.2306, 0.9121, 0.2306, 0.9121, 0.2306, 0.9121, 0.2306, 0.9121, 0.8162, 0.7382, 0.8162, 0.7383, 0.8163, 0.7383, 0.8163, 0.7382, 0.2306, 0.9121, 0.2306, 0.9121, 0.2306, 0.9121, 0.2306, 0.9121, 0.2306, 0.9121, 0.2306, 0.9121, 0.2306, 0.9121, 0.2306, 0.9121, 0.2306, 0.9121, 0.2306, 0.9121, 0.2306, 0.9121, 0.2306, 0.9121, 0.2306, 0.9121, 0.2306, 0.9121, 0.2306, 0.9121, 0.2306, 0.9121, 0.8162, 0.7382, 0.8162, 0.7383, 0.8163, 0.7383, 0.8163, 0.7382, 0.2306, 0.9121, 0.2306, 0.9121, 0.2306, 0.9121, 0.2306, 0.9121, 0.2306, 0.9121, 0.2306, 0.9121, 0.2306, 0.9121, 0.2306, 0.9121, 0.2306, 0.9121, 0.2306, 0.9121, 0.2306, 0.9121, 0.2306, 0.9121, 0.2306, 0.9121, 0.2306, 0.9121, 0.2306, 0.9121, 0.2306, 0.9121, 0.8162, 0.7382, 0.8162, 0.7383, 0.8163, 0.7383, 0.8163, 0.7382, 0.2306, 0.9121, 0.2306, 0.9121, 0.2306, 0.9121, 0.2306, 0.9121, 0.2306, 0.9121, 0.2306, 0.9121, 0.2306, 0.9121, 0.2306, 0.9121, 0.2306, 0.9121, 0.2306, 0.9121, 0.2306, 0.9121, 0.2306, 0.9121, 0.2306, 0.9121, 0.2306, 0.9121, 0.2306, 0.9121, 0.2306, 0.9121, 0.8162, 0.7382, 0.8162, 0.7383, 0.8163, 0.7383, 0.8163, 0.7382, 0.2306, 0.9121, 0.2306, 0.9121, 0.2306, 0.9121, 0.2306, 0.9121, 0.2306, 0.9121, 0.2306, 0.9121, 0.2306, 0.9121, 0.2306, 0.9121, 0.2306, 0.9121, 0.2306, 0.9121, 0.2306, 0.9121, 0.2306, 0.9121, 0.2306, 0.9121, 0.2306, 0.9121, 0.2306, 0.9121, 0.2306, 0.9121, 0.8162, 0.7382, 0.8162, 0.7383, 0.8163, 0.7383, 0.8163, 0.7382, 0.2306, 0.9121, 0.2306, 0.9121, 0.2306, 0.9121, 0.2306, 0.9121, 0.2306, 0.9121, 0.2306, 0.9121, 0.2306, 0.9121, 0.2306, 0.9121, 0.6183, 0.9862, 0.6188, 0.9862, 0.6188, 0.9867, 0.6183, 0.9867, 0.6183, 0.9867, 0.6188, 0.9867, 0.6188, 0.9872, 0.6183, 0.9872, 0.6183, 0.9872, 0.6188, 0.9872, 0.6188, 0.9877, 0.6183, 0.9877, 0.6183, 0.9877, 0.6188, 0.9877, 0.6188, 0.9883, 0.6183, 0.9883, 0.6188, 0.9872, 0.6194, 0.9872, 0.6194, 0.9877, 0.6188, 0.9877, 0.6183, 0.9862, 0.6188, 0.9862, 0.6188, 0.9867, 0.6183, 0.9867, 0.6183, 0.9867, 0.6188, 0.9867, 0.6188, 0.9872, 0.6183, 0.9872, 0.6183, 0.9872, 0.6188, 0.9872, 0.6188, 0.9877, 0.6183, 0.9877, 0.6183, 0.9877, 0.6188, 0.9877, 0.6188, 0.9883, 0.6183, 0.9883, 0.6188, 0.9872, 0.6194, 0.9872, 0.6194, 0.9877, 0.6188, 0.9877, 0.6183, 0.9862, 0.6188, 0.9862, 0.6188, 0.9867, 0.6183, 0.9867, 0.6183, 0.9867, 0.6188, 0.9867, 0.6188, 0.9872, 0.6183, 0.9872, 0.6183, 0.9872, 0.6188, 0.9872, 0.6188, 0.9877, 0.6183, 0.9877, 0.6183, 0.9877, 0.6188, 0.9877, 0.6188, 0.9883, 0.6183, 0.9883, 0.6188, 0.9872, 0.6194, 0.9872, 0.6194, 0.9877, 0.6188, 0.9877, 0.6183, 0.9862, 0.6188, 0.9862, 0.6188, 0.9867, 0.6183, 0.9867, 0.6183, 0.9867, 0.6188, 0.9867, 0.6188, 0.9872, 0.6183, 0.9872, 0.6183, 0.9872, 0.6188, 0.9872, 0.6188, 0.9877, 0.6183, 0.9877, 0.6183, 0.9877, 0.6188, 0.9877, 0.6188, 0.9883, 0.6183, 0.9883, 0.6188, 0.9872, 0.6194, 0.9872, 0.6194, 0.9877, 0.6188, 0.9877, 0.6183, 0.9862, 0.6188, 0.9862, 0.6188, 0.9867, 0.6183, 0.9867, 0.6183, 0.9867, 0.6188, 0.9867, 0.6188, 0.9872, 0.6183, 0.9872, 0.6183, 0.9872, 0.6188, 0.9872, 0.6188, 0.9877, 0.6183, 0.9877, 0.6183, 0.9877, 0.6188, 0.9877, 0.6188, 0.9883, 0.6183, 0.9883, 0.6188, 0.9872, 0.6194, 0.9872, 0.6194, 0.9877, 0.6188, 0.9877, 0.6183, 0.9862, 0.6188, 0.9862, 0.6188, 0.9867, 0.6183, 0.9867, 0.6183, 0.9867, 0.6188, 0.9867, 0.6188, 0.9872, 0.6183, 0.9872, 0.6183, 0.9872, 0.6188, 0.9872, 0.6188, 0.9877, 0.6183, 0.9877, 0.6183, 0.9877, 0.6188, 0.9877, 0.6188, 0.9883, 0.6183, 0.9883, 0.6188, 0.9872, 0.6194, 0.9872, 0.6194, 0.9877, 0.6188, 0.9877])
me_cube_162.materials.append(mat_texture)
me_cube_162.update()

# ---- objects
ob_building_4_extra__red = bpy.data.objects.new('Building_4_Extra (Red)', me_cube_162)

# ---- transforms, parenting, visibility, modifiers, constraints
ob_building_4_extra__red.location = (0.0, 0.0, 0.0)

# ---- collection membership
col_collection.objects.link(ob_building_4_extra__red)

# ---- scene / render settings (as saved in the file)
scene.frame_start = 1; scene.frame_end = 250; scene.frame_set(1)
scene.render.engine = 'BLENDER_EEVEE_NEXT'
scene.cycles.sampling_pattern = 'TABULATED_SOBOL'
scene.cycles.use_light_tree = False
scene.view_settings.view_transform = 'Filmic'
bpy.context.view_layer.update()

# ---- added for rendering (the .blend has no active camera and no usable light): camera, sun
cam_auto = bpy.data.cameras.new('AutoCamera')
cam_auto.lens = 50.0
cam_auto.sensor_width = 36.0
cam_auto.clip_end = 1000.0
ob_auto_camera = bpy.data.objects.new('AutoCamera', cam_auto)
scene.collection.objects.link(ob_auto_camera)
ob_auto_camera.location = (2.61857, -3.14228, 2.94485)
ob_auto_camera.rotation_euler = (1.09748, -7.21219e-08, 0.694738)
scene.camera = ob_auto_camera
light_auto_sun = bpy.data.lights.new('AutoSun', 'SUN')
light_auto_sun.energy = 3.0
light_auto_sun.angle = 0.0523599
ob_auto_sun = bpy.data.objects.new('AutoSun', light_auto_sun)
scene.collection.objects.link(ob_auto_sun)
ob_auto_sun.rotation_euler = (0.872665, 0.174533, 0.523599)
bpy.context.view_layer.update()
